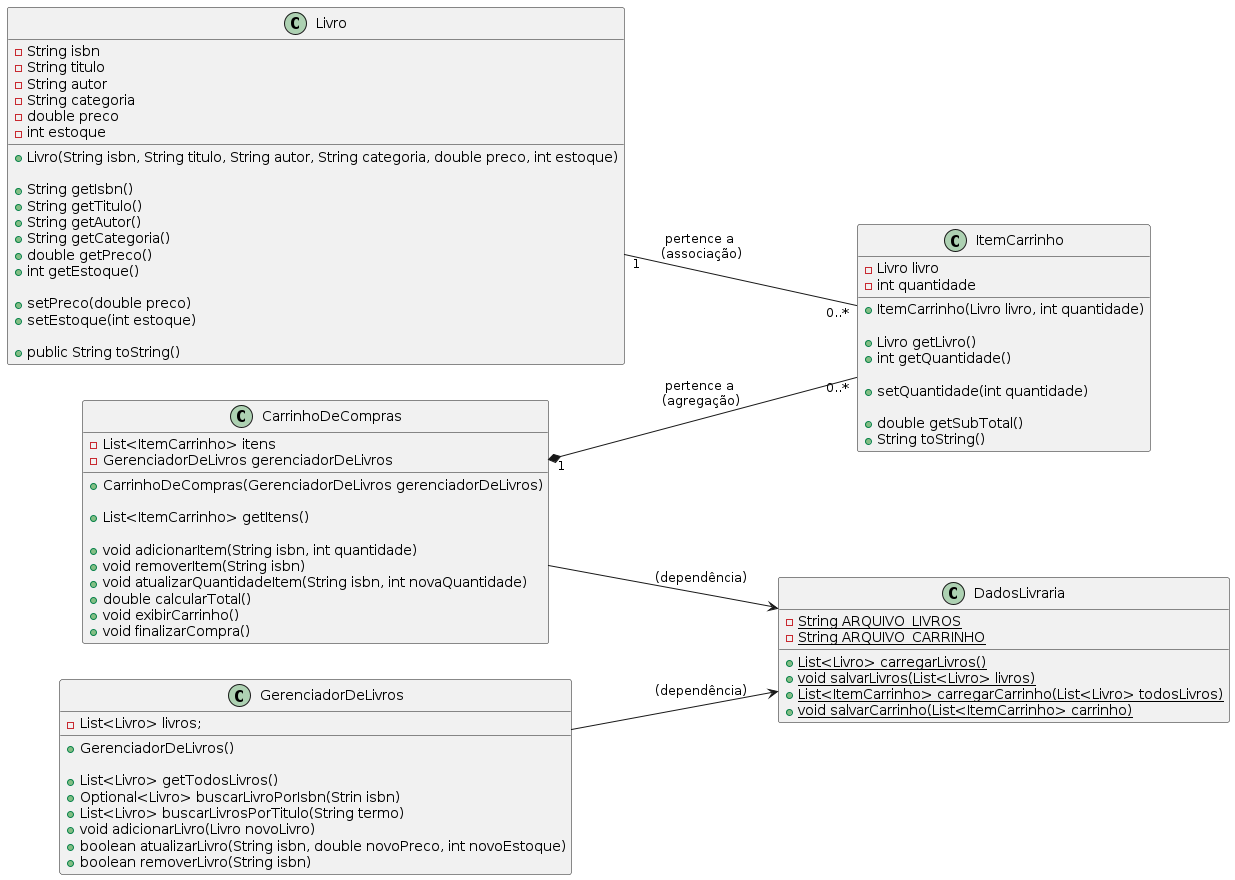

The diagram above was rendered by PlantUML. Its source (embedded in the PNG):
@startuml classes
left to right direction
class Livro {
  - String isbn
  - String titulo
  - String autor
  - String categoria
  - double preco
  - int estoque
  
  + Livro(String isbn, String titulo, String autor, String categoria, double preco, int estoque)
  
  + String getIsbn()
  + String getTitulo()
  + String getAutor()
  + String getCategoria()
  + double getPreco()
  + int getEstoque()

  + setPreco(double preco)
  + setEstoque(int estoque)

  + public String toString()
}

class ItemCarrinho {
  - Livro livro
  - int quantidade
  
  + ItemCarrinho(Livro livro, int quantidade)
  
  + Livro getLivro()
  + int getQuantidade()

  + setQuantidade(int quantidade)
  
  + double getSubTotal()
  + String toString()
}

class GerenciadorDeLivros {
  - List<Livro> livros;

  + GerenciadorDeLivros()
  'this.livros = DadosLivraria.carregarLivros(); representar no relacionamento
  
  + List<Livro> getTodosLivros()
  + Optional<Livro> buscarLivroPorIsbn(Strin isbn)
  + List<Livro> buscarLivrosPorTitulo(String termo)
  + void adicionarLivro(Livro novoLivro)
  + boolean atualizarLivro(String isbn, double novoPreco, int novoEstoque)
  + boolean removerLivro(String isbn)
}

class CarrinhoDeCompras {
  - List<ItemCarrinho> itens
  - GerenciadorDeLivros gerenciadorDeLivros

  + CarrinhoDeCompras(GerenciadorDeLivros gerenciadorDeLivros)
  'this.itens = DadosLivraria.carregarCarrinho(gerenciadorDeLivros.getTodosLivros()); representar no relacionamento

  + List<ItemCarrinho> getItens()
  
  + void adicionarItem(String isbn, int quantidade)
  + void removerItem(String isbn)
  + void atualizarQuantidadeItem(String isbn, int novaQuantidade)
  + double calcularTotal()
  + void exibirCarrinho()
  + void finalizarCompra()
}

class DadosLivraria {
  - {static} String ARQUIVO_LIVROS
  - {static} String ARQUIVO_CARRINHO

  + {static} List<Livro> carregarLivros()
  + {static} void salvarLivros(List<Livro> livros)
  + {static} List<ItemCarrinho> carregarCarrinho(List<Livro> todosLivros)
  + {static} void salvarCarrinho(List<ItemCarrinho> carrinho)
}

'1 Livro existe independente de pertencer a um ItemCarrinho, e pode pertencer a vários (ou nenhum) ItemCarrinho
Livro "1" -- "0..*" ItemCarrinho : pertence a \n(associação)
'1 CarrinhoDeCompras pode possuir nenhum ou vários ItemCarrinho, que só podem pertencer a um CarrinhoDeCompras,
'pois cada item tem o seu Livro e sua quantidade, não fazendo sentido que um ItemCarrinho se repita
CarrinhoDeCompras "1" *-- "0..*" ItemCarrinho : pertence a \n(agregação)
'DadosLivraria é uma dependência do construtor de GerenciadorLivros
GerenciadorDeLivros --> DadosLivraria : (dependência)
'DadosLivraria é uma dependência do construtor de CarrinhoDeCompras
CarrinhoDeCompras --> DadosLivraria : (dependência)
@enduml